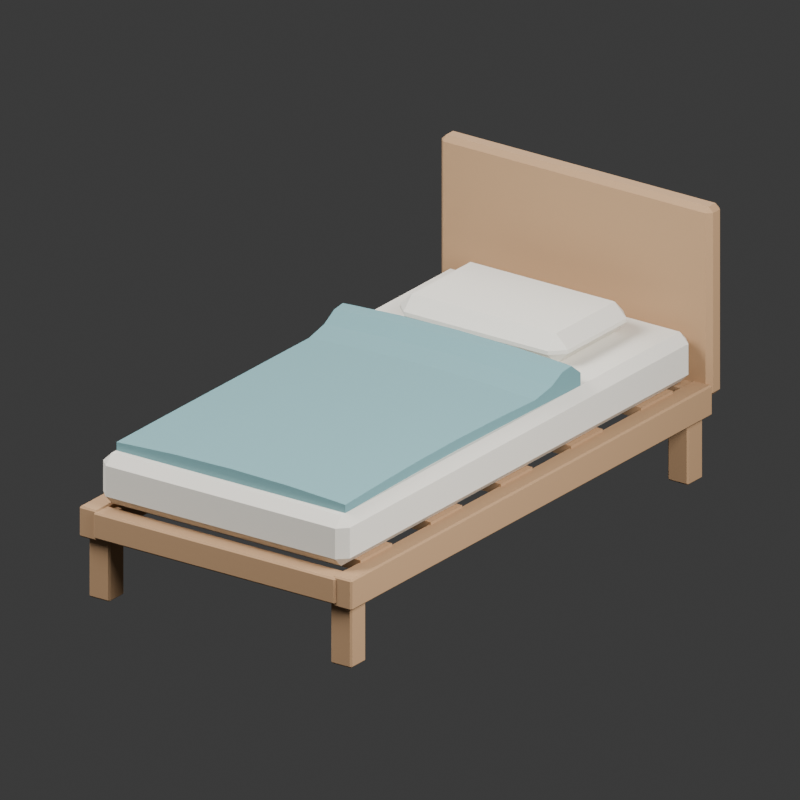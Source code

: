 # Source: source.blend  (saved by Blender 4.3.34; exported with 4.5.12 LTS)
import bpy
from mathutils import Matrix  # noqa: F401  (used for matrix-valued properties, if any)

bpy.ops.wm.read_factory_settings(use_empty=True)
scene = bpy.context.scene
scene.name = 'Scene'

# ---- collections
col_collection = bpy.data.collections.new('Collection'); scene.collection.children.link(col_collection)

# ---- materials (node trees are filled in below, after node groups)
mat_muted_blue_green_fixed_cover = bpy.data.materials.new('Muted blue-green fixed cover')
mat_muted_blue_green_fixed_cover.diffuse_color = (0.15, 0.3, 0.32, 1.0)
mat_warm_timber_frame = bpy.data.materials.new('Warm timber frame')
mat_warm_timber_frame.diffuse_color = (0.42, 0.255, 0.135, 1.0)
mat_plain_ivory_bedding = bpy.data.materials.new('Plain ivory bedding')
mat_plain_ivory_bedding.diffuse_color = (0.74, 0.705, 0.63, 1.0)

# ---- material node trees
mat_muted_blue_green_fixed_cover.use_nodes = True; mat_muted_blue_green_fixed_cover.node_tree.nodes.clear()
_N = mat_muted_blue_green_fixed_cover.node_tree.nodes; _L = mat_muted_blue_green_fixed_cover.node_tree.links
n0 = _N.new('ShaderNodeBsdfPrincipled'); n0.name = 'Principled BSDF'; n0.location = (10, 300)
n0.inputs[0].default_value = (0.15, 0.3, 0.32, 1.0)
n0.inputs[2].default_value = 0.86
n1 = _N.new('ShaderNodeOutputMaterial'); n1.name = 'Material Output'; n1.location = (300, 300)
_L.new(n0.outputs[0], n1.inputs[0])
n1.is_active_output = True
mat_warm_timber_frame.use_nodes = True; mat_warm_timber_frame.node_tree.nodes.clear()
_N = mat_warm_timber_frame.node_tree.nodes; _L = mat_warm_timber_frame.node_tree.links
n0 = _N.new('ShaderNodeBsdfPrincipled'); n0.name = 'Principled BSDF'; n0.location = (10, 300)
n0.inputs[0].default_value = (0.42, 0.255, 0.135, 1.0)
n0.inputs[2].default_value = 0.86
n1 = _N.new('ShaderNodeOutputMaterial'); n1.name = 'Material Output'; n1.location = (300, 300)
_L.new(n0.outputs[0], n1.inputs[0])
n1.is_active_output = True
mat_plain_ivory_bedding.use_nodes = True; mat_plain_ivory_bedding.node_tree.nodes.clear()
_N = mat_plain_ivory_bedding.node_tree.nodes; _L = mat_plain_ivory_bedding.node_tree.links
n0 = _N.new('ShaderNodeBsdfPrincipled'); n0.name = 'Principled BSDF'; n0.location = (10, 300)
n0.inputs[0].default_value = (0.74, 0.705, 0.63, 1.0)
n0.inputs[2].default_value = 0.86
n1 = _N.new('ShaderNodeOutputMaterial'); n1.name = 'Material Output'; n1.location = (300, 300)
_L.new(n0.outputs[0], n1.inputs[0])
n1.is_active_output = True

# ---- world
world_world = bpy.data.worlds.new('World'); scene.world = world_world
world_world.use_nodes = True; world_world.node_tree.nodes.clear()
_N = world_world.node_tree.nodes; _L = world_world.node_tree.links
n0 = _N.new('ShaderNodeOutputWorld'); n0.name = 'World Output'; n0.location = (300, 300)
n1 = _N.new('ShaderNodeBackground'); n1.name = 'Background'; n1.location = (10, 300)
n1.inputs[0].default_value = (0.05088, 0.05088, 0.05088, 1.0)
_L.new(n1.outputs[0], n0.inputs[0])
n0.is_active_output = True
world_world.color = (0.3, 0.3, 0.3)
world_world.sun_shadow_jitter_overblur = 0.0

# ---- cameras
cam_camera_001 = bpy.data.cameras.new('Camera.001')
cam_camera_001.type = 'ORTHO'
cam_camera_001.ortho_scale = 2.643

# ---- lights
light_area = bpy.data.lights.new('Area', 'AREA')
light_area.energy = 700.0
light_area.shape = 'DISK'
light_area.size = 4.0
light_area.size_y = 1.0
light_area_001 = bpy.data.lights.new('Area.001', 'AREA')
light_area_001.energy = 350.0
light_area_001.shape = 'DISK'
light_area_001.size = 3.0
light_area_001.size_y = 1.0
light_area_002 = bpy.data.lights.new('Area.002', 'AREA')
light_area_002.energy = 300.0
light_area_002.shape = 'DISK'
light_area_002.size = 4.0
light_area_002.size_y = 1.0

# ---- meshes
me_broad_softly_folded_cover = bpy.data.meshes.new('Broad softly folded cover')
me_broad_softly_folded_cover.from_pydata([(-0.4635, -0.94, 0.52), (-0.4264, -0.94, 0.52), (-0.2318, -0.94, 0.52), (0.0, -0.94, 0.52), (0.2318, -0.94, 0.52), (0.4264, -0.94, 0.52), (0.4635, -0.94, 0.52), (-0.4626, -0.9, 0.52), (-0.4256, -0.9, 0.52), (-0.2313, -0.9, 0.52), (0.0, -0.9, 0.52), (0.2313, -0.9, 0.52), (0.4256, -0.9, 0.52), (0.4626, -0.9, 0.52), (-0.4579, -0.72, 0.52), (-0.4213, -0.72, 0.52), (-0.229, -0.72, 0.52), (0.0, -0.72, 0.52), (0.229, -0.72, 0.52), (0.4213, -0.72, 0.52), (0.4579, -0.72, 0.52), (-0.4533, -0.5, 0.52), (-0.417, -0.5, 0.52), (-0.2267, -0.5, 0.52), (0.0, -0.5, 0.52), (0.2267, -0.5, 0.52), (0.417, -0.5, 0.52), (0.4533, -0.5, 0.52), (-0.4517, -0.28, 0.52), (-0.4156, -0.28, 0.52), (-0.2259, -0.28, 0.52), (0.0, -0.28, 0.52), (0.2259, -0.28, 0.52), (0.4156, -0.28, 0.52), (0.4517, -0.28, 0.52), (-0.454, -0.06, 0.52), (-0.4176, -0.06, 0.52), (-0.227, -0.06, 0.52), (0.0, -0.06, 0.52), (0.227, -0.06, 0.52), (0.4176, -0.06, 0.52), (0.454, -0.06, 0.52), (-0.4587, 0.15, 0.52), (-0.422, 0.15, 0.52), (-0.2294, 0.15, 0.52), (0.0, 0.15, 0.52), (0.2294, 0.15, 0.52), (0.422, 0.15, 0.52), (0.4587, 0.15, 0.52), (-0.461, 0.24, 0.52), (-0.4242, 0.24, 0.52), (-0.2305, 0.24, 0.52), (0.0, 0.24, 0.52), (0.2305, 0.24, 0.52), (0.4242, 0.24, 0.52), (0.461, 0.24, 0.52), (-0.4626, 0.3, 0.52), (-0.4256, 0.3, 0.52), (-0.2313, 0.3, 0.52), (0.0, 0.3, 0.52), (0.2313, 0.3, 0.52), (0.4256, 0.3, 0.52), (0.4626, 0.3, 0.52), (-0.4638, 0.35, 0.52), (-0.4267, 0.35, 0.52), (-0.2319, 0.35, 0.52), (0.0, 0.35, 0.52), (0.2319, 0.35, 0.52), (0.4267, 0.35, 0.52), (0.4638, 0.35, 0.52), (-0.4649, 0.4, 0.52), (-0.4277, 0.4, 0.52), (-0.2324, 0.4, 0.52), (0.0, 0.4, 0.52), (0.2324, 0.4, 0.52), (0.4277, 0.4, 0.52), (0.4649, 0.4, 0.52), (-0.4635, -0.94, 0.5495), (-0.4264, -0.94, 0.5522), (-0.2318, -0.94, 0.5623), (0.0, -0.94, 0.5665), (0.2318, -0.94, 0.5623), (0.4264, -0.94, 0.5522), (0.4635, -0.94, 0.5495), (-0.4626, -0.9, 0.5505), (-0.4256, -0.9, 0.5531), (-0.2313, -0.9, 0.5632), (0.0, -0.9, 0.5675), (0.2313, -0.9, 0.5632), (0.4256, -0.9, 0.5531), (0.4626, -0.9, 0.5505), (-0.4579, -0.72, 0.5543), (-0.4213, -0.72, 0.5569), (-0.229, -0.72, 0.5671), (0.0, -0.72, 0.5713), (0.229, -0.72, 0.5671), (0.4213, -0.72, 0.5569), (0.4579, -0.72, 0.5543), (-0.4533, -0.5, 0.5574), (-0.417, -0.5, 0.56), (-0.2267, -0.5, 0.5701), (0.0, -0.5, 0.5744), (0.2267, -0.5, 0.5701), (0.417, -0.5, 0.56), (0.4533, -0.5, 0.5574), (-0.4517, -0.28, 0.5579), (-0.4156, -0.28, 0.5605), (-0.2259, -0.28, 0.5706), (0.0, -0.28, 0.5749), (0.2259, -0.28, 0.5706), (0.4156, -0.28, 0.5605), (0.4517, -0.28, 0.5579), (-0.454, -0.06, 0.5557), (-0.4176, -0.06, 0.5583), (-0.227, -0.06, 0.5684), (0.0, -0.06, 0.5727), (0.227, -0.06, 0.5684), (0.4176, -0.06, 0.5583), (0.454, -0.06, 0.5557), (-0.4587, 0.15, 0.5516), (-0.422, 0.15, 0.5542), (-0.2294, 0.15, 0.5644), (0.0, 0.15, 0.5686), (0.2294, 0.15, 0.5644), (0.422, 0.15, 0.5542), (0.4587, 0.15, 0.5516), (-0.461, 0.24, 0.57), (-0.4242, 0.24, 0.5726), (-0.2305, 0.24, 0.5828), (0.0, 0.24, 0.587), (0.2305, 0.24, 0.5828), (0.4242, 0.24, 0.5726), (0.461, 0.24, 0.57), (-0.4626, 0.3, 0.602), (-0.4256, 0.3, 0.6046), (-0.2313, 0.3, 0.6148), (0.0, 0.3, 0.619), (0.2313, 0.3, 0.6148), (0.4256, 0.3, 0.6046), (0.4626, 0.3, 0.602), (-0.4638, 0.35, 0.607), (-0.4267, 0.35, 0.6096), (-0.2319, 0.35, 0.6198), (0.0, 0.35, 0.624), (0.2319, 0.35, 0.6198), (0.4267, 0.35, 0.6096), (0.4638, 0.35, 0.607), (-0.4649, 0.4, 0.566), (-0.4277, 0.4, 0.5686), (-0.2324, 0.4, 0.5788), (0.0, 0.4, 0.583), (0.2324, 0.4, 0.5788), (0.4277, 0.4, 0.5686), (0.4649, 0.4, 0.566)], [], [(7, 8, 1, 0), (8, 9, 2, 1), (9, 10, 3, 2), (10, 11, 4, 3), (11, 12, 5, 4), (12, 13, 6, 5), (14, 15, 8, 7), (15, 16, 9, 8), (16, 17, 10, 9), (17, 18, 11, 10), (18, 19, 12, 11), (19, 20, 13, 12), (21, 22, 15, 14), (22, 23, 16, 15), (23, 24, 17, 16), (24, 25, 18, 17), (25, 26, 19, 18), (26, 27, 20, 19), (28, 29, 22, 21), (29, 30, 23, 22), (30, 31, 24, 23), (31, 32, 25, 24), (32, 33, 26, 25), (33, 34, 27, 26), (35, 36, 29, 28), (36, 37, 30, 29), (37, 38, 31, 30), (38, 39, 32, 31), (39, 40, 33, 32), (40, 41, 34, 33), (42, 43, 36, 35), (43, 44, 37, 36), (44, 45, 38, 37), (45, 46, 39, 38), (46, 47, 40, 39), (47, 48, 41, 40), (49, 50, 43, 42), (50, 51, 44, 43), (51, 52, 45, 44), (52, 53, 46, 45), (53, 54, 47, 46), (54, 55, 48, 47), (56, 57, 50, 49), (57, 58, 51, 50), (58, 59, 52, 51), (59, 60, 53, 52), (60, 61, 54, 53), (61, 62, 55, 54), (63, 64, 57, 56), (64, 65, 58, 57), (65, 66, 59, 58), (66, 67, 60, 59), (67, 68, 61, 60), (68, 69, 62, 61), (70, 71, 64, 63), (71, 72, 65, 64), (72, 73, 66, 65), (73, 74, 67, 66), (74, 75, 68, 67), (75, 76, 69, 68), (77, 78, 85, 84), (78, 79, 86, 85), (79, 80, 87, 86), (80, 81, 88, 87), (81, 82, 89, 88), (82, 83, 90, 89), (84, 85, 92, 91), (85, 86, 93, 92), (86, 87, 94, 93), (87, 88, 95, 94), (88, 89, 96, 95), (89, 90, 97, 96), (91, 92, 99, 98), (92, 93, 100, 99), (93, 94, 101, 100), (94, 95, 102, 101), (95, 96, 103, 102), (96, 97, 104, 103), (98, 99, 106, 105), (99, 100, 107, 106), (100, 101, 108, 107), (101, 102, 109, 108), (102, 103, 110, 109), (103, 104, 111, 110), (105, 106, 113, 112), (106, 107, 114, 113), (107, 108, 115, 114), (108, 109, 116, 115), (109, 110, 117, 116), (110, 111, 118, 117), (112, 113, 120, 119), (113, 114, 121, 120), (114, 115, 122, 121), (115, 116, 123, 122), (116, 117, 124, 123), (117, 118, 125, 124), (119, 120, 127, 126), (120, 121, 128, 127), (121, 122, 129, 128), (122, 123, 130, 129), (123, 124, 131, 130), (124, 125, 132, 131), (126, 127, 134, 133), (127, 128, 135, 134), (128, 129, 136, 135), (129, 130, 137, 136), (130, 131, 138, 137), (131, 132, 139, 138), (133, 134, 141, 140), (134, 135, 142, 141), (135, 136, 143, 142), (136, 137, 144, 143), (137, 138, 145, 144), (138, 139, 146, 145), (140, 141, 148, 147), (141, 142, 149, 148), (142, 143, 150, 149), (143, 144, 151, 150), (144, 145, 152, 151), (145, 146, 153, 152), (0, 1, 78, 77), (1, 2, 79, 78), (2, 3, 80, 79), (3, 4, 81, 80), (4, 5, 82, 81), (5, 6, 83, 82), (6, 13, 90, 83), (13, 20, 97, 90), (20, 27, 104, 97), (27, 34, 111, 104), (34, 41, 118, 111), (41, 48, 125, 118), (48, 55, 132, 125), (55, 62, 139, 132), (62, 69, 146, 139), (69, 76, 153, 146), (76, 75, 152, 153), (75, 74, 151, 152), (74, 73, 150, 151), (73, 72, 149, 150), (72, 71, 148, 149), (71, 70, 147, 148), (70, 63, 140, 147), (63, 56, 133, 140), (56, 49, 126, 133), (49, 42, 119, 126), (42, 35, 112, 119), (35, 28, 105, 112), (28, 21, 98, 105), (21, 14, 91, 98), (14, 7, 84, 91), (7, 0, 77, 84)])
me_broad_softly_folded_cover.materials.append(mat_muted_blue_green_fixed_cover)
me_broad_softly_folded_cover.update()
me_cube_001 = bpy.data.meshes.new('Cube.001')
me_cube_001.from_pydata([(-0.0365, -0.0365, -0.155), (-0.0365, -0.0425, -0.149), (-0.0425, -0.0365, -0.149), (-0.0365, -0.0425, 0.149), (-0.0365, -0.0365, 0.155), (-0.0425, -0.0365, 0.149), (-0.0365, 0.0365, -0.155), (-0.0425, 0.0365, -0.149), (-0.0365, 0.0425, -0.149), (-0.0365, 0.0365, 0.155), (-0.0365, 0.0425, 0.149), (-0.0425, 0.0365, 0.149), (0.0365, -0.0365, -0.155), (0.0425, -0.0365, -0.149), (0.0365, -0.0425, -0.149), (0.0365, -0.0365, 0.155), (0.0365, -0.0425, 0.149), (0.0425, -0.0365, 0.149), (0.0365, 0.0365, -0.155), (0.0365, 0.0425, -0.149), (0.0425, 0.0365, -0.149), (0.0365, 0.0365, 0.155), (0.0425, 0.0365, 0.149), (0.0365, 0.0425, 0.149)], [], [(14, 16, 3, 1), (20, 22, 17, 13), (21, 9, 4, 15), (2, 5, 11, 7), (8, 10, 23, 19), (0, 1, 2), (3, 4, 5), (6, 7, 8), (9, 10, 11), (12, 13, 14), (15, 16, 17), (18, 19, 20), (21, 22, 23), (6, 0, 2, 7), (1, 3, 5, 2), (4, 9, 11, 5), (10, 8, 7, 11), (18, 6, 8, 19), (9, 21, 23, 10), (22, 20, 19, 23), (12, 18, 20, 13), (21, 15, 17, 22), (16, 14, 13, 17), (0, 12, 14, 1), (15, 4, 3, 16), (6, 18, 12, 0)])
_uv = me_cube_001.uv_layers.new(name='UVMap')
_uv.uv.foreach_set('vector', [0.3798, 0.7676, 0.6202, 0.7676, 0.6202, 0.9824, 0.3798, 0.9824, 0.3798, 0.5176, 0.6202, 0.5176, 0.6202, 0.7324, 0.3798, 0.7324, 0.6426, 0.5176, 0.8574, 0.5176, 0.8574, 0.7324, 0.6426, 0.7324, 0.3798, 0.01765, 0.6202, 0.01765, 0.6202, 0.2324, 0.3798, 0.2324, 0.3798, 0.2676, 0.6202, 0.2676, 0.6202, 0.4824, 0.3798, 0.4824, 0.1426, 0.7324, 0.1426, 0.75, 0.125, 0.7324, 0.6202, 0.9824, 0.625, 0.9824, 0.6202, 1.0, 0.1426, 0.5176, 0.125, 0.5176, 0.1426, 0.5, 0.625, 0.2676, 0.6202, 0.2676, 0.6202, 0.25, 0.3574, 0.7324, 0.375, 0.7324, 0.3574, 0.75, 0.625, 0.7676, 0.6202, 0.7676, 0.6202, 0.75, 0.3574, 0.5176, 0.3574, 0.5, 0.375, 0.5176, 0.625, 0.5176, 0.6202, 0.5176, 0.6202, 0.5, 0.1426, 0.5176, 0.1426, 0.7324, 0.125, 0.7324, 0.125, 0.5176, 0.3798, 0.0, 0.6202, 0.0, 0.6202, 0.01765, 0.3798, 0.01765, 0.625, 0.01765, 0.625, 0.2324, 0.6202, 0.2324, 0.6202, 0.01765, 0.6202, 0.2676, 0.3798, 0.2676, 0.3798, 0.2324, 0.6202, 0.2324, 0.3574, 0.5176, 0.1426, 0.5176, 0.1426, 0.5, 0.3574, 0.5, 0.625, 0.2676, 0.625, 0.4824, 0.6202, 0.4824, 0.6202, 0.2676, 0.6202, 0.5176, 0.3798, 0.5176, 0.3798, 0.4824, 0.6202, 0.4824, 0.3574, 0.7324, 0.3574, 0.5176, 0.3798, 0.5176, 0.3798, 0.7324, 0.6426, 0.5176, 0.6426, 0.7324, 0.6202, 0.7324, 0.6202, 0.5176, 0.6202, 0.7676, 0.3798, 0.7676, 0.3798, 0.7324, 0.6202, 0.7324, 0.1426, 0.7324, 0.3574, 0.7324, 0.3574, 0.75, 0.1426, 0.75, 0.625, 0.7676, 0.625, 0.9824, 0.6202, 0.9824, 0.6202, 0.7676, 0.1426, 0.5176, 0.3574, 0.5176, 0.3574, 0.7324, 0.1426, 0.7324])
me_cube_001.materials.append(mat_warm_timber_frame)
me_cube_001.update()
me_cube_002 = bpy.data.meshes.new('Cube.002')
me_cube_002.from_pydata([(-0.0365, -0.0365, -0.155), (-0.0365, -0.0425, -0.149), (-0.0425, -0.0365, -0.149), (-0.0365, -0.0425, 0.149), (-0.0365, -0.0365, 0.155), (-0.0425, -0.0365, 0.149), (-0.0365, 0.0365, -0.155), (-0.0425, 0.0365, -0.149), (-0.0365, 0.0425, -0.149), (-0.0365, 0.0365, 0.155), (-0.0365, 0.0425, 0.149), (-0.0425, 0.0365, 0.149), (0.0365, -0.0365, -0.155), (0.0425, -0.0365, -0.149), (0.0365, -0.0425, -0.149), (0.0365, -0.0365, 0.155), (0.0365, -0.0425, 0.149), (0.0425, -0.0365, 0.149), (0.0365, 0.0365, -0.155), (0.0365, 0.0425, -0.149), (0.0425, 0.0365, -0.149), (0.0365, 0.0365, 0.155), (0.0425, 0.0365, 0.149), (0.0365, 0.0425, 0.149)], [], [(14, 16, 3, 1), (20, 22, 17, 13), (21, 9, 4, 15), (2, 5, 11, 7), (8, 10, 23, 19), (0, 1, 2), (3, 4, 5), (6, 7, 8), (9, 10, 11), (12, 13, 14), (15, 16, 17), (18, 19, 20), (21, 22, 23), (6, 0, 2, 7), (1, 3, 5, 2), (4, 9, 11, 5), (10, 8, 7, 11), (18, 6, 8, 19), (9, 21, 23, 10), (22, 20, 19, 23), (12, 18, 20, 13), (21, 15, 17, 22), (16, 14, 13, 17), (0, 12, 14, 1), (15, 4, 3, 16), (6, 18, 12, 0)])
_uv = me_cube_002.uv_layers.new(name='UVMap')
_uv.uv.foreach_set('vector', [0.3798, 0.7676, 0.6202, 0.7676, 0.6202, 0.9824, 0.3798, 0.9824, 0.3798, 0.5176, 0.6202, 0.5176, 0.6202, 0.7324, 0.3798, 0.7324, 0.6426, 0.5176, 0.8574, 0.5176, 0.8574, 0.7324, 0.6426, 0.7324, 0.3798, 0.01765, 0.6202, 0.01765, 0.6202, 0.2324, 0.3798, 0.2324, 0.3798, 0.2676, 0.6202, 0.2676, 0.6202, 0.4824, 0.3798, 0.4824, 0.1426, 0.7324, 0.1426, 0.75, 0.125, 0.7324, 0.6202, 0.9824, 0.625, 0.9824, 0.6202, 1.0, 0.1426, 0.5176, 0.125, 0.5176, 0.1426, 0.5, 0.625, 0.2676, 0.6202, 0.2676, 0.6202, 0.25, 0.3574, 0.7324, 0.375, 0.7324, 0.3574, 0.75, 0.625, 0.7676, 0.6202, 0.7676, 0.6202, 0.75, 0.3574, 0.5176, 0.3574, 0.5, 0.375, 0.5176, 0.625, 0.5176, 0.6202, 0.5176, 0.6202, 0.5, 0.1426, 0.5176, 0.1426, 0.7324, 0.125, 0.7324, 0.125, 0.5176, 0.3798, 0.0, 0.6202, 0.0, 0.6202, 0.01765, 0.3798, 0.01765, 0.625, 0.01765, 0.625, 0.2324, 0.6202, 0.2324, 0.6202, 0.01765, 0.6202, 0.2676, 0.3798, 0.2676, 0.3798, 0.2324, 0.6202, 0.2324, 0.3574, 0.5176, 0.1426, 0.5176, 0.1426, 0.5, 0.3574, 0.5, 0.625, 0.2676, 0.625, 0.4824, 0.6202, 0.4824, 0.6202, 0.2676, 0.6202, 0.5176, 0.3798, 0.5176, 0.3798, 0.4824, 0.6202, 0.4824, 0.3574, 0.7324, 0.3574, 0.5176, 0.3798, 0.5176, 0.3798, 0.7324, 0.6426, 0.5176, 0.6426, 0.7324, 0.6202, 0.7324, 0.6202, 0.5176, 0.6202, 0.7676, 0.3798, 0.7676, 0.3798, 0.7324, 0.6202, 0.7324, 0.1426, 0.7324, 0.3574, 0.7324, 0.3574, 0.75, 0.1426, 0.75, 0.625, 0.7676, 0.625, 0.9824, 0.6202, 0.9824, 0.6202, 0.7676, 0.1426, 0.5176, 0.3574, 0.5176, 0.3574, 0.7324, 0.1426, 0.7324])
me_cube_002.materials.append(mat_warm_timber_frame)
me_cube_002.update()
me_cube_003 = bpy.data.meshes.new('Cube.003')
me_cube_003.from_pydata([(-0.0365, -0.0365, -0.155), (-0.0365, -0.0425, -0.149), (-0.0425, -0.0365, -0.149), (-0.0365, -0.0425, 0.149), (-0.0365, -0.0365, 0.155), (-0.0425, -0.0365, 0.149), (-0.0365, 0.0365, -0.155), (-0.0425, 0.0365, -0.149), (-0.0365, 0.0425, -0.149), (-0.0365, 0.0365, 0.155), (-0.0365, 0.0425, 0.149), (-0.0425, 0.0365, 0.149), (0.0365, -0.0365, -0.155), (0.0425, -0.0365, -0.149), (0.0365, -0.0425, -0.149), (0.0365, -0.0365, 0.155), (0.0365, -0.0425, 0.149), (0.0425, -0.0365, 0.149), (0.0365, 0.0365, -0.155), (0.0365, 0.0425, -0.149), (0.0425, 0.0365, -0.149), (0.0365, 0.0365, 0.155), (0.0425, 0.0365, 0.149), (0.0365, 0.0425, 0.149)], [], [(14, 16, 3, 1), (20, 22, 17, 13), (21, 9, 4, 15), (2, 5, 11, 7), (8, 10, 23, 19), (0, 1, 2), (3, 4, 5), (6, 7, 8), (9, 10, 11), (12, 13, 14), (15, 16, 17), (18, 19, 20), (21, 22, 23), (6, 0, 2, 7), (1, 3, 5, 2), (4, 9, 11, 5), (10, 8, 7, 11), (18, 6, 8, 19), (9, 21, 23, 10), (22, 20, 19, 23), (12, 18, 20, 13), (21, 15, 17, 22), (16, 14, 13, 17), (0, 12, 14, 1), (15, 4, 3, 16), (6, 18, 12, 0)])
_uv = me_cube_003.uv_layers.new(name='UVMap')
_uv.uv.foreach_set('vector', [0.3798, 0.7676, 0.6202, 0.7676, 0.6202, 0.9824, 0.3798, 0.9824, 0.3798, 0.5176, 0.6202, 0.5176, 0.6202, 0.7324, 0.3798, 0.7324, 0.6426, 0.5176, 0.8574, 0.5176, 0.8574, 0.7324, 0.6426, 0.7324, 0.3798, 0.01765, 0.6202, 0.01765, 0.6202, 0.2324, 0.3798, 0.2324, 0.3798, 0.2676, 0.6202, 0.2676, 0.6202, 0.4824, 0.3798, 0.4824, 0.1426, 0.7324, 0.1426, 0.75, 0.125, 0.7324, 0.6202, 0.9824, 0.625, 0.9824, 0.6202, 1.0, 0.1426, 0.5176, 0.125, 0.5176, 0.1426, 0.5, 0.625, 0.2676, 0.6202, 0.2676, 0.6202, 0.25, 0.3574, 0.7324, 0.375, 0.7324, 0.3574, 0.75, 0.625, 0.7676, 0.6202, 0.7676, 0.6202, 0.75, 0.3574, 0.5176, 0.3574, 0.5, 0.375, 0.5176, 0.625, 0.5176, 0.6202, 0.5176, 0.6202, 0.5, 0.1426, 0.5176, 0.1426, 0.7324, 0.125, 0.7324, 0.125, 0.5176, 0.3798, 0.0, 0.6202, 0.0, 0.6202, 0.01765, 0.3798, 0.01765, 0.625, 0.01765, 0.625, 0.2324, 0.6202, 0.2324, 0.6202, 0.01765, 0.6202, 0.2676, 0.3798, 0.2676, 0.3798, 0.2324, 0.6202, 0.2324, 0.3574, 0.5176, 0.1426, 0.5176, 0.1426, 0.5, 0.3574, 0.5, 0.625, 0.2676, 0.625, 0.4824, 0.6202, 0.4824, 0.6202, 0.2676, 0.6202, 0.5176, 0.3798, 0.5176, 0.3798, 0.4824, 0.6202, 0.4824, 0.3574, 0.7324, 0.3574, 0.5176, 0.3798, 0.5176, 0.3798, 0.7324, 0.6426, 0.5176, 0.6426, 0.7324, 0.6202, 0.7324, 0.6202, 0.5176, 0.6202, 0.7676, 0.3798, 0.7676, 0.3798, 0.7324, 0.6202, 0.7324, 0.1426, 0.7324, 0.3574, 0.7324, 0.3574, 0.75, 0.1426, 0.75, 0.625, 0.7676, 0.625, 0.9824, 0.6202, 0.9824, 0.6202, 0.7676, 0.1426, 0.5176, 0.3574, 0.5176, 0.3574, 0.7324, 0.1426, 0.7324])
me_cube_003.materials.append(mat_warm_timber_frame)
me_cube_003.update()
me_cube_004 = bpy.data.meshes.new('Cube.004')
me_cube_004.from_pydata([(-0.0365, -0.0365, -0.155), (-0.0365, -0.0425, -0.149), (-0.0425, -0.0365, -0.149), (-0.0365, -0.0425, 0.149), (-0.0365, -0.0365, 0.155), (-0.0425, -0.0365, 0.149), (-0.0365, 0.0365, -0.155), (-0.0425, 0.0365, -0.149), (-0.0365, 0.0425, -0.149), (-0.0365, 0.0365, 0.155), (-0.0365, 0.0425, 0.149), (-0.0425, 0.0365, 0.149), (0.0365, -0.0365, -0.155), (0.0425, -0.0365, -0.149), (0.0365, -0.0425, -0.149), (0.0365, -0.0365, 0.155), (0.0365, -0.0425, 0.149), (0.0425, -0.0365, 0.149), (0.0365, 0.0365, -0.155), (0.0365, 0.0425, -0.149), (0.0425, 0.0365, -0.149), (0.0365, 0.0365, 0.155), (0.0425, 0.0365, 0.149), (0.0365, 0.0425, 0.149)], [], [(14, 16, 3, 1), (20, 22, 17, 13), (21, 9, 4, 15), (2, 5, 11, 7), (8, 10, 23, 19), (0, 1, 2), (3, 4, 5), (6, 7, 8), (9, 10, 11), (12, 13, 14), (15, 16, 17), (18, 19, 20), (21, 22, 23), (6, 0, 2, 7), (1, 3, 5, 2), (4, 9, 11, 5), (10, 8, 7, 11), (18, 6, 8, 19), (9, 21, 23, 10), (22, 20, 19, 23), (12, 18, 20, 13), (21, 15, 17, 22), (16, 14, 13, 17), (0, 12, 14, 1), (15, 4, 3, 16), (6, 18, 12, 0)])
_uv = me_cube_004.uv_layers.new(name='UVMap')
_uv.uv.foreach_set('vector', [0.3798, 0.7676, 0.6202, 0.7676, 0.6202, 0.9824, 0.3798, 0.9824, 0.3798, 0.5176, 0.6202, 0.5176, 0.6202, 0.7324, 0.3798, 0.7324, 0.6426, 0.5176, 0.8574, 0.5176, 0.8574, 0.7324, 0.6426, 0.7324, 0.3798, 0.01765, 0.6202, 0.01765, 0.6202, 0.2324, 0.3798, 0.2324, 0.3798, 0.2676, 0.6202, 0.2676, 0.6202, 0.4824, 0.3798, 0.4824, 0.1426, 0.7324, 0.1426, 0.75, 0.125, 0.7324, 0.6202, 0.9824, 0.625, 0.9824, 0.6202, 1.0, 0.1426, 0.5176, 0.125, 0.5176, 0.1426, 0.5, 0.625, 0.2676, 0.6202, 0.2676, 0.6202, 0.25, 0.3574, 0.7324, 0.375, 0.7324, 0.3574, 0.75, 0.625, 0.7676, 0.6202, 0.7676, 0.6202, 0.75, 0.3574, 0.5176, 0.3574, 0.5, 0.375, 0.5176, 0.625, 0.5176, 0.6202, 0.5176, 0.6202, 0.5, 0.1426, 0.5176, 0.1426, 0.7324, 0.125, 0.7324, 0.125, 0.5176, 0.3798, 0.0, 0.6202, 0.0, 0.6202, 0.01765, 0.3798, 0.01765, 0.625, 0.01765, 0.625, 0.2324, 0.6202, 0.2324, 0.6202, 0.01765, 0.6202, 0.2676, 0.3798, 0.2676, 0.3798, 0.2324, 0.6202, 0.2324, 0.3574, 0.5176, 0.1426, 0.5176, 0.1426, 0.5, 0.3574, 0.5, 0.625, 0.2676, 0.625, 0.4824, 0.6202, 0.4824, 0.6202, 0.2676, 0.6202, 0.5176, 0.3798, 0.5176, 0.3798, 0.4824, 0.6202, 0.4824, 0.3574, 0.7324, 0.3574, 0.5176, 0.3798, 0.5176, 0.3798, 0.7324, 0.6426, 0.5176, 0.6426, 0.7324, 0.6202, 0.7324, 0.6202, 0.5176, 0.6202, 0.7676, 0.3798, 0.7676, 0.3798, 0.7324, 0.6202, 0.7324, 0.1426, 0.7324, 0.3574, 0.7324, 0.3574, 0.75, 0.1426, 0.75, 0.625, 0.7676, 0.625, 0.9824, 0.6202, 0.9824, 0.6202, 0.7676, 0.1426, 0.5176, 0.3574, 0.5176, 0.3574, 0.7324, 0.1426, 0.7324])
me_cube_004.materials.append(mat_warm_timber_frame)
me_cube_004.update()
me_cube_005 = bpy.data.meshes.new('Cube.005')
me_cube_005.from_pydata([(-0.0315, -1.024, -0.055), (-0.0315, -1.03, -0.049), (-0.0375, -1.024, -0.049), (-0.0315, -1.03, 0.049), (-0.0315, -1.024, 0.055), (-0.0375, -1.024, 0.049), (-0.0315, 1.024, -0.055), (-0.0375, 1.024, -0.049), (-0.0315, 1.03, -0.049), (-0.0315, 1.024, 0.055), (-0.0315, 1.03, 0.049), (-0.0375, 1.024, 0.049), (0.0315, -1.024, -0.055), (0.0375, -1.024, -0.049), (0.0315, -1.03, -0.049), (0.0315, -1.024, 0.055), (0.0315, -1.03, 0.049), (0.0375, -1.024, 0.049), (0.0315, 1.024, -0.055), (0.0315, 1.03, -0.049), (0.0375, 1.024, -0.049), (0.0315, 1.024, 0.055), (0.0375, 1.024, 0.049), (0.0315, 1.03, 0.049)], [], [(14, 16, 3, 1), (20, 22, 17, 13), (21, 9, 4, 15), (2, 5, 11, 7), (8, 10, 23, 19), (0, 1, 2), (3, 4, 5), (6, 7, 8), (9, 10, 11), (12, 13, 14), (15, 16, 17), (18, 19, 20), (21, 22, 23), (6, 0, 2, 7), (1, 3, 5, 2), (4, 9, 11, 5), (10, 8, 7, 11), (18, 6, 8, 19), (9, 21, 23, 10), (22, 20, 19, 23), (12, 18, 20, 13), (21, 15, 17, 22), (16, 14, 13, 17), (0, 12, 14, 1), (15, 4, 3, 16), (6, 18, 12, 0)])
_uv = me_cube_005.uv_layers.new(name='UVMap')
_uv.uv.foreach_set('vector', [0.3886, 0.77, 0.6114, 0.77, 0.6114, 0.98, 0.3886, 0.98, 0.3886, 0.5007, 0.6114, 0.5007, 0.6114, 0.7493, 0.3886, 0.7493, 0.645, 0.5007, 0.855, 0.5007, 0.855, 0.7493, 0.645, 0.7493, 0.3886, 0.0007282, 0.6114, 0.0007282, 0.6114, 0.2493, 0.3886, 0.2493, 0.3886, 0.27, 0.6114, 0.27, 0.6114, 0.48, 0.3886, 0.48, 0.145, 0.7493, 0.145, 0.75, 0.125, 0.7493, 0.6114, 0.98, 0.625, 0.98, 0.6114, 1.0, 0.145, 0.5007, 0.125, 0.5007, 0.145, 0.5, 0.625, 0.27, 0.6114, 0.27, 0.6114, 0.25, 0.355, 0.7493, 0.375, 0.7493, 0.355, 0.75, 0.625, 0.77, 0.6114, 0.77, 0.6114, 0.75, 0.355, 0.5007, 0.355, 0.5, 0.375, 0.5007, 0.625, 0.5007, 0.6114, 0.5007, 0.6114, 0.5, 0.145, 0.5007, 0.145, 0.7493, 0.125, 0.7493, 0.125, 0.5007, 0.3886, 0.0, 0.6114, 0.0, 0.6114, 0.0007282, 0.3886, 0.0007282, 0.625, 0.0007282, 0.625, 0.2493, 0.6114, 0.2493, 0.6114, 0.0007282, 0.6114, 0.27, 0.3886, 0.27, 0.3886, 0.2493, 0.6114, 0.2493, 0.355, 0.5007, 0.145, 0.5007, 0.145, 0.5, 0.355, 0.5, 0.625, 0.27, 0.625, 0.48, 0.6114, 0.48, 0.6114, 0.27, 0.6114, 0.5007, 0.3886, 0.5007, 0.3886, 0.48, 0.6114, 0.48, 0.355, 0.7493, 0.355, 0.5007, 0.3886, 0.5007, 0.3886, 0.7493, 0.645, 0.5007, 0.645, 0.7493, 0.6114, 0.7493, 0.6114, 0.5007, 0.6114, 0.77, 0.3886, 0.77, 0.3886, 0.7493, 0.6114, 0.7493, 0.145, 0.7493, 0.355, 0.7493, 0.355, 0.75, 0.145, 0.75, 0.625, 0.77, 0.625, 0.98, 0.6114, 0.98, 0.6114, 0.77, 0.145, 0.5007, 0.355, 0.5007, 0.355, 0.7493, 0.145, 0.7493])
me_cube_005.materials.append(mat_warm_timber_frame)
me_cube_005.update()
me_cube_006 = bpy.data.meshes.new('Cube.006')
me_cube_006.from_pydata([(-0.0315, -1.024, -0.055), (-0.0315, -1.03, -0.049), (-0.0375, -1.024, -0.049), (-0.0315, -1.03, 0.049), (-0.0315, -1.024, 0.055), (-0.0375, -1.024, 0.049), (-0.0315, 1.024, -0.055), (-0.0375, 1.024, -0.049), (-0.0315, 1.03, -0.049), (-0.0315, 1.024, 0.055), (-0.0315, 1.03, 0.049), (-0.0375, 1.024, 0.049), (0.0315, -1.024, -0.055), (0.0375, -1.024, -0.049), (0.0315, -1.03, -0.049), (0.0315, -1.024, 0.055), (0.0315, -1.03, 0.049), (0.0375, -1.024, 0.049), (0.0315, 1.024, -0.055), (0.0315, 1.03, -0.049), (0.0375, 1.024, -0.049), (0.0315, 1.024, 0.055), (0.0375, 1.024, 0.049), (0.0315, 1.03, 0.049)], [], [(14, 16, 3, 1), (20, 22, 17, 13), (21, 9, 4, 15), (2, 5, 11, 7), (8, 10, 23, 19), (0, 1, 2), (3, 4, 5), (6, 7, 8), (9, 10, 11), (12, 13, 14), (15, 16, 17), (18, 19, 20), (21, 22, 23), (6, 0, 2, 7), (1, 3, 5, 2), (4, 9, 11, 5), (10, 8, 7, 11), (18, 6, 8, 19), (9, 21, 23, 10), (22, 20, 19, 23), (12, 18, 20, 13), (21, 15, 17, 22), (16, 14, 13, 17), (0, 12, 14, 1), (15, 4, 3, 16), (6, 18, 12, 0)])
_uv = me_cube_006.uv_layers.new(name='UVMap')
_uv.uv.foreach_set('vector', [0.3886, 0.77, 0.6114, 0.77, 0.6114, 0.98, 0.3886, 0.98, 0.3886, 0.5007, 0.6114, 0.5007, 0.6114, 0.7493, 0.3886, 0.7493, 0.645, 0.5007, 0.855, 0.5007, 0.855, 0.7493, 0.645, 0.7493, 0.3886, 0.0007282, 0.6114, 0.0007282, 0.6114, 0.2493, 0.3886, 0.2493, 0.3886, 0.27, 0.6114, 0.27, 0.6114, 0.48, 0.3886, 0.48, 0.145, 0.7493, 0.145, 0.75, 0.125, 0.7493, 0.6114, 0.98, 0.625, 0.98, 0.6114, 1.0, 0.145, 0.5007, 0.125, 0.5007, 0.145, 0.5, 0.625, 0.27, 0.6114, 0.27, 0.6114, 0.25, 0.355, 0.7493, 0.375, 0.7493, 0.355, 0.75, 0.625, 0.77, 0.6114, 0.77, 0.6114, 0.75, 0.355, 0.5007, 0.355, 0.5, 0.375, 0.5007, 0.625, 0.5007, 0.6114, 0.5007, 0.6114, 0.5, 0.145, 0.5007, 0.145, 0.7493, 0.125, 0.7493, 0.125, 0.5007, 0.3886, 0.0, 0.6114, 0.0, 0.6114, 0.0007282, 0.3886, 0.0007282, 0.625, 0.0007282, 0.625, 0.2493, 0.6114, 0.2493, 0.6114, 0.0007282, 0.6114, 0.27, 0.3886, 0.27, 0.3886, 0.2493, 0.6114, 0.2493, 0.355, 0.5007, 0.145, 0.5007, 0.145, 0.5, 0.355, 0.5, 0.625, 0.27, 0.625, 0.48, 0.6114, 0.48, 0.6114, 0.27, 0.6114, 0.5007, 0.3886, 0.5007, 0.3886, 0.48, 0.6114, 0.48, 0.355, 0.7493, 0.355, 0.5007, 0.3886, 0.5007, 0.3886, 0.7493, 0.645, 0.5007, 0.645, 0.7493, 0.6114, 0.7493, 0.6114, 0.5007, 0.6114, 0.77, 0.3886, 0.77, 0.3886, 0.7493, 0.6114, 0.7493, 0.145, 0.7493, 0.355, 0.7493, 0.355, 0.75, 0.145, 0.75, 0.625, 0.77, 0.625, 0.98, 0.6114, 0.98, 0.6114, 0.77, 0.145, 0.5007, 0.355, 0.5007, 0.355, 0.7493, 0.145, 0.7493])
me_cube_006.materials.append(mat_warm_timber_frame)
me_cube_006.update()
me_cube_007 = bpy.data.meshes.new('Cube.007')
me_cube_007.from_pydata([(-0.484, -0.0315, -0.0475), (-0.484, -0.0375, -0.0415), (-0.49, -0.0315, -0.0415), (-0.484, -0.0375, 0.0415), (-0.484, -0.0315, 0.0475), (-0.49, -0.0315, 0.0415), (-0.484, 0.0315, -0.0475), (-0.49, 0.0315, -0.0415), (-0.484, 0.0375, -0.0415), (-0.484, 0.0315, 0.0475), (-0.484, 0.0375, 0.0415), (-0.49, 0.0315, 0.0415), (0.484, -0.0315, -0.0475), (0.49, -0.0315, -0.0415), (0.484, -0.0375, -0.0415), (0.484, -0.0315, 0.0475), (0.484, -0.0375, 0.0415), (0.49, -0.0315, 0.0415), (0.484, 0.0315, -0.0475), (0.484, 0.0375, -0.0415), (0.49, 0.0315, -0.0415), (0.484, 0.0315, 0.0475), (0.49, 0.0315, 0.0415), (0.484, 0.0375, 0.0415)], [], [(14, 16, 3, 1), (20, 22, 17, 13), (21, 9, 4, 15), (2, 5, 11, 7), (8, 10, 23, 19), (0, 1, 2), (3, 4, 5), (6, 7, 8), (9, 10, 11), (12, 13, 14), (15, 16, 17), (18, 19, 20), (21, 22, 23), (6, 0, 2, 7), (1, 3, 5, 2), (4, 9, 11, 5), (10, 8, 7, 11), (18, 6, 8, 19), (9, 21, 23, 10), (22, 20, 19, 23), (12, 18, 20, 13), (21, 15, 17, 22), (16, 14, 13, 17), (0, 12, 14, 1), (15, 4, 3, 16), (6, 18, 12, 0)])
_uv = me_cube_007.uv_layers.new(name='UVMap')
_uv.uv.foreach_set('vector', [0.3908, 0.7515, 0.6092, 0.7515, 0.6092, 0.9985, 0.3908, 0.9985, 0.3908, 0.52, 0.6092, 0.52, 0.6092, 0.73, 0.3908, 0.73, 0.6265, 0.52, 0.8735, 0.52, 0.8735, 0.73, 0.6265, 0.73, 0.3908, 0.02, 0.6092, 0.02, 0.6092, 0.23, 0.3908, 0.23, 0.3908, 0.2515, 0.6092, 0.2515, 0.6092, 0.4985, 0.3908, 0.4985, 0.1265, 0.73, 0.1265, 0.75, 0.125, 0.73, 0.6092, 0.9985, 0.625, 0.9985, 0.6092, 1.0, 0.1265, 0.52, 0.125, 0.52, 0.1265, 0.5, 0.625, 0.2515, 0.6092, 0.2515, 0.6092, 0.25, 0.3735, 0.73, 0.375, 0.73, 0.3735, 0.75, 0.625, 0.7515, 0.6092, 0.7515, 0.6092, 0.75, 0.3735, 0.52, 0.3735, 0.5, 0.375, 0.52, 0.625, 0.52, 0.6092, 0.52, 0.6092, 0.5, 0.1265, 0.52, 0.1265, 0.73, 0.125, 0.73, 0.125, 0.52, 0.3908, 0.0, 0.6092, 0.0, 0.6092, 0.02, 0.3908, 0.02, 0.625, 0.02, 0.625, 0.23, 0.6092, 0.23, 0.6092, 0.02, 0.6092, 0.2515, 0.3908, 0.2515, 0.3908, 0.23, 0.6092, 0.23, 0.3735, 0.52, 0.1265, 0.52, 0.1265, 0.5, 0.3735, 0.5, 0.625, 0.2515, 0.625, 0.4985, 0.6092, 0.4985, 0.6092, 0.2515, 0.6092, 0.52, 0.3908, 0.52, 0.3908, 0.4985, 0.6092, 0.4985, 0.3735, 0.73, 0.3735, 0.52, 0.3908, 0.52, 0.3908, 0.73, 0.6265, 0.52, 0.6265, 0.73, 0.6092, 0.73, 0.6092, 0.52, 0.6092, 0.7515, 0.3908, 0.7515, 0.3908, 0.73, 0.6092, 0.73, 0.1265, 0.73, 0.3735, 0.73, 0.3735, 0.75, 0.1265, 0.75, 0.625, 0.7515, 0.625, 0.9985, 0.6092, 0.9985, 0.6092, 0.7515, 0.1265, 0.52, 0.3735, 0.52, 0.3735, 0.73, 0.1265, 0.73])
me_cube_007.materials.append(mat_warm_timber_frame)
me_cube_007.update()
me_cube_008 = bpy.data.meshes.new('Cube.008')
me_cube_008.from_pydata([(-0.484, -0.0315, -0.0475), (-0.484, -0.0375, -0.0415), (-0.49, -0.0315, -0.0415), (-0.484, -0.0375, 0.0415), (-0.484, -0.0315, 0.0475), (-0.49, -0.0315, 0.0415), (-0.484, 0.0315, -0.0475), (-0.49, 0.0315, -0.0415), (-0.484, 0.0375, -0.0415), (-0.484, 0.0315, 0.0475), (-0.484, 0.0375, 0.0415), (-0.49, 0.0315, 0.0415), (0.484, -0.0315, -0.0475), (0.49, -0.0315, -0.0415), (0.484, -0.0375, -0.0415), (0.484, -0.0315, 0.0475), (0.484, -0.0375, 0.0415), (0.49, -0.0315, 0.0415), (0.484, 0.0315, -0.0475), (0.484, 0.0375, -0.0415), (0.49, 0.0315, -0.0415), (0.484, 0.0315, 0.0475), (0.49, 0.0315, 0.0415), (0.484, 0.0375, 0.0415)], [], [(14, 16, 3, 1), (20, 22, 17, 13), (21, 9, 4, 15), (2, 5, 11, 7), (8, 10, 23, 19), (0, 1, 2), (3, 4, 5), (6, 7, 8), (9, 10, 11), (12, 13, 14), (15, 16, 17), (18, 19, 20), (21, 22, 23), (6, 0, 2, 7), (1, 3, 5, 2), (4, 9, 11, 5), (10, 8, 7, 11), (18, 6, 8, 19), (9, 21, 23, 10), (22, 20, 19, 23), (12, 18, 20, 13), (21, 15, 17, 22), (16, 14, 13, 17), (0, 12, 14, 1), (15, 4, 3, 16), (6, 18, 12, 0)])
_uv = me_cube_008.uv_layers.new(name='UVMap')
_uv.uv.foreach_set('vector', [0.3908, 0.7515, 0.6092, 0.7515, 0.6092, 0.9985, 0.3908, 0.9985, 0.3908, 0.52, 0.6092, 0.52, 0.6092, 0.73, 0.3908, 0.73, 0.6265, 0.52, 0.8735, 0.52, 0.8735, 0.73, 0.6265, 0.73, 0.3908, 0.02, 0.6092, 0.02, 0.6092, 0.23, 0.3908, 0.23, 0.3908, 0.2515, 0.6092, 0.2515, 0.6092, 0.4985, 0.3908, 0.4985, 0.1265, 0.73, 0.1265, 0.75, 0.125, 0.73, 0.6092, 0.9985, 0.625, 0.9985, 0.6092, 1.0, 0.1265, 0.52, 0.125, 0.52, 0.1265, 0.5, 0.625, 0.2515, 0.6092, 0.2515, 0.6092, 0.25, 0.3735, 0.73, 0.375, 0.73, 0.3735, 0.75, 0.625, 0.7515, 0.6092, 0.7515, 0.6092, 0.75, 0.3735, 0.52, 0.3735, 0.5, 0.375, 0.52, 0.625, 0.52, 0.6092, 0.52, 0.6092, 0.5, 0.1265, 0.52, 0.1265, 0.73, 0.125, 0.73, 0.125, 0.52, 0.3908, 0.0, 0.6092, 0.0, 0.6092, 0.02, 0.3908, 0.02, 0.625, 0.02, 0.625, 0.23, 0.6092, 0.23, 0.6092, 0.02, 0.6092, 0.2515, 0.3908, 0.2515, 0.3908, 0.23, 0.6092, 0.23, 0.3735, 0.52, 0.1265, 0.52, 0.1265, 0.5, 0.3735, 0.5, 0.625, 0.2515, 0.625, 0.4985, 0.6092, 0.4985, 0.6092, 0.2515, 0.6092, 0.52, 0.3908, 0.52, 0.3908, 0.4985, 0.6092, 0.4985, 0.3735, 0.73, 0.3735, 0.52, 0.3908, 0.52, 0.3908, 0.73, 0.6265, 0.52, 0.6265, 0.73, 0.6092, 0.73, 0.6092, 0.52, 0.6092, 0.7515, 0.3908, 0.7515, 0.3908, 0.73, 0.6092, 0.73, 0.1265, 0.73, 0.3735, 0.73, 0.3735, 0.75, 0.1265, 0.75, 0.625, 0.7515, 0.625, 0.9985, 0.6092, 0.9985, 0.6092, 0.7515, 0.1265, 0.52, 0.3735, 0.52, 0.3735, 0.73, 0.1265, 0.73])
me_cube_008.materials.append(mat_warm_timber_frame)
me_cube_008.update()
me_cube_009 = bpy.data.meshes.new('Cube.009')
me_cube_009.from_pydata([(-0.49, -0.09, -0.02), (-0.49, -0.09, 0.02), (-0.49, 0.09, -0.02), (-0.49, 0.09, 0.02), (0.49, -0.09, -0.02), (0.49, -0.09, 0.02), (0.49, 0.09, -0.02), (0.49, 0.09, 0.02)], [], [(0, 1, 3, 2), (2, 3, 7, 6), (6, 7, 5, 4), (4, 5, 1, 0), (2, 6, 4, 0), (7, 3, 1, 5)])
_uv = me_cube_009.uv_layers.new(name='UVMap')
_uv.uv.foreach_set('vector', [0.375, 0.0, 0.625, 0.0, 0.625, 0.25, 0.375, 0.25, 0.375, 0.25, 0.625, 0.25, 0.625, 0.5, 0.375, 0.5, 0.375, 0.5, 0.625, 0.5, 0.625, 0.75, 0.375, 0.75, 0.375, 0.75, 0.625, 0.75, 0.625, 1.0, 0.375, 1.0, 0.125, 0.5, 0.375, 0.5, 0.375, 0.75, 0.125, 0.75, 0.625, 0.5, 0.875, 0.5, 0.875, 0.75, 0.625, 0.75])
me_cube_009.materials.append(mat_warm_timber_frame)
me_cube_009.update()
me_cube_010 = bpy.data.meshes.new('Cube.010')
me_cube_010.from_pydata([(-0.49, -0.09, -0.02), (-0.49, -0.09, 0.02), (-0.49, 0.09, -0.02), (-0.49, 0.09, 0.02), (0.49, -0.09, -0.02), (0.49, -0.09, 0.02), (0.49, 0.09, -0.02), (0.49, 0.09, 0.02)], [], [(0, 1, 3, 2), (2, 3, 7, 6), (6, 7, 5, 4), (4, 5, 1, 0), (2, 6, 4, 0), (7, 3, 1, 5)])
_uv = me_cube_010.uv_layers.new(name='UVMap')
_uv.uv.foreach_set('vector', [0.375, 0.0, 0.625, 0.0, 0.625, 0.25, 0.375, 0.25, 0.375, 0.25, 0.625, 0.25, 0.625, 0.5, 0.375, 0.5, 0.375, 0.5, 0.625, 0.5, 0.625, 0.75, 0.375, 0.75, 0.375, 0.75, 0.625, 0.75, 0.625, 1.0, 0.375, 1.0, 0.125, 0.5, 0.375, 0.5, 0.375, 0.75, 0.125, 0.75, 0.625, 0.5, 0.875, 0.5, 0.875, 0.75, 0.625, 0.75])
me_cube_010.materials.append(mat_warm_timber_frame)
me_cube_010.update()
me_cube_011 = bpy.data.meshes.new('Cube.011')
me_cube_011.from_pydata([(-0.49, -0.09, -0.02), (-0.49, -0.09, 0.02), (-0.49, 0.09, -0.02), (-0.49, 0.09, 0.02), (0.49, -0.09, -0.02), (0.49, -0.09, 0.02), (0.49, 0.09, -0.02), (0.49, 0.09, 0.02)], [], [(0, 1, 3, 2), (2, 3, 7, 6), (6, 7, 5, 4), (4, 5, 1, 0), (2, 6, 4, 0), (7, 3, 1, 5)])
_uv = me_cube_011.uv_layers.new(name='UVMap')
_uv.uv.foreach_set('vector', [0.375, 0.0, 0.625, 0.0, 0.625, 0.25, 0.375, 0.25, 0.375, 0.25, 0.625, 0.25, 0.625, 0.5, 0.375, 0.5, 0.375, 0.5, 0.625, 0.5, 0.625, 0.75, 0.375, 0.75, 0.375, 0.75, 0.625, 0.75, 0.625, 1.0, 0.375, 1.0, 0.125, 0.5, 0.375, 0.5, 0.375, 0.75, 0.125, 0.75, 0.625, 0.5, 0.875, 0.5, 0.875, 0.75, 0.625, 0.75])
me_cube_011.materials.append(mat_warm_timber_frame)
me_cube_011.update()
me_cube_012 = bpy.data.meshes.new('Cube.012')
me_cube_012.from_pydata([(-0.49, -0.09, -0.02), (-0.49, -0.09, 0.02), (-0.49, 0.09, -0.02), (-0.49, 0.09, 0.02), (0.49, -0.09, -0.02), (0.49, -0.09, 0.02), (0.49, 0.09, -0.02), (0.49, 0.09, 0.02)], [], [(0, 1, 3, 2), (2, 3, 7, 6), (6, 7, 5, 4), (4, 5, 1, 0), (2, 6, 4, 0), (7, 3, 1, 5)])
_uv = me_cube_012.uv_layers.new(name='UVMap')
_uv.uv.foreach_set('vector', [0.375, 0.0, 0.625, 0.0, 0.625, 0.25, 0.375, 0.25, 0.375, 0.25, 0.625, 0.25, 0.625, 0.5, 0.375, 0.5, 0.375, 0.5, 0.625, 0.5, 0.625, 0.75, 0.375, 0.75, 0.375, 0.75, 0.625, 0.75, 0.625, 1.0, 0.375, 1.0, 0.125, 0.5, 0.375, 0.5, 0.375, 0.75, 0.125, 0.75, 0.625, 0.5, 0.875, 0.5, 0.875, 0.75, 0.625, 0.75])
me_cube_012.materials.append(mat_warm_timber_frame)
me_cube_012.update()
me_cube_013 = bpy.data.meshes.new('Cube.013')
me_cube_013.from_pydata([(-0.49, -0.09, -0.02), (-0.49, -0.09, 0.02), (-0.49, 0.09, -0.02), (-0.49, 0.09, 0.02), (0.49, -0.09, -0.02), (0.49, -0.09, 0.02), (0.49, 0.09, -0.02), (0.49, 0.09, 0.02)], [], [(0, 1, 3, 2), (2, 3, 7, 6), (6, 7, 5, 4), (4, 5, 1, 0), (2, 6, 4, 0), (7, 3, 1, 5)])
_uv = me_cube_013.uv_layers.new(name='UVMap')
_uv.uv.foreach_set('vector', [0.375, 0.0, 0.625, 0.0, 0.625, 0.25, 0.375, 0.25, 0.375, 0.25, 0.625, 0.25, 0.625, 0.5, 0.375, 0.5, 0.375, 0.5, 0.625, 0.5, 0.625, 0.75, 0.375, 0.75, 0.375, 0.75, 0.625, 0.75, 0.625, 1.0, 0.375, 1.0, 0.125, 0.5, 0.375, 0.5, 0.375, 0.75, 0.125, 0.75, 0.625, 0.5, 0.875, 0.5, 0.875, 0.75, 0.625, 0.75])
me_cube_013.materials.append(mat_warm_timber_frame)
me_cube_013.update()
me_cube_014 = bpy.data.meshes.new('Cube.014')
me_cube_014.from_pydata([(-0.532, -0.0195, -0.34), (-0.532, -0.0375, -0.322), (-0.55, -0.0195, -0.322), (-0.532, -0.0375, 0.322), (-0.532, -0.0195, 0.34), (-0.55, -0.0195, 0.322), (-0.532, 0.0195, -0.34), (-0.55, 0.0195, -0.322), (-0.532, 0.0375, -0.322), (-0.532, 0.0195, 0.34), (-0.532, 0.0375, 0.322), (-0.55, 0.0195, 0.322), (0.532, -0.0195, -0.34), (0.55, -0.0195, -0.322), (0.532, -0.0375, -0.322), (0.532, -0.0195, 0.34), (0.532, -0.0375, 0.322), (0.55, -0.0195, 0.322), (0.532, 0.0195, -0.34), (0.532, 0.0375, -0.322), (0.55, 0.0195, -0.322), (0.532, 0.0195, 0.34), (0.55, 0.0195, 0.322), (0.532, 0.0375, 0.322)], [], [(14, 16, 3, 1), (20, 22, 17, 13), (21, 9, 4, 15), (2, 5, 11, 7), (8, 10, 23, 19), (0, 1, 2), (3, 4, 5), (6, 7, 8), (9, 10, 11), (12, 13, 14), (15, 16, 17), (18, 19, 20), (21, 22, 23), (6, 0, 2, 7), (1, 3, 5, 2), (4, 9, 11, 5), (10, 8, 7, 11), (18, 6, 8, 19), (9, 21, 23, 10), (22, 20, 19, 23), (12, 18, 20, 13), (21, 15, 17, 22), (16, 14, 13, 17), (0, 12, 14, 1), (15, 4, 3, 16), (6, 18, 12, 0)])
_uv = me_cube_014.uv_layers.new(name='UVMap')
_uv.uv.foreach_set('vector', [0.3816, 0.7541, 0.6184, 0.7541, 0.6184, 0.9959, 0.3816, 0.9959, 0.3816, 0.56, 0.6184, 0.56, 0.6184, 0.69, 0.3816, 0.69, 0.6291, 0.56, 0.8709, 0.56, 0.8709, 0.69, 0.6291, 0.69, 0.3816, 0.06, 0.6184, 0.06, 0.6184, 0.19, 0.3816, 0.19, 0.3816, 0.2541, 0.6184, 0.2541, 0.6184, 0.4959, 0.3816, 0.4959, 0.1291, 0.69, 0.1291, 0.75, 0.125, 0.69, 0.6184, 0.0, 0.625, 0.06, 0.6184, 0.06, 0.1291, 0.56, 0.125, 0.56, 0.1291, 0.5, 0.625, 0.19, 0.6184, 0.25, 0.6184, 0.19, 0.3709, 0.69, 0.375, 0.69, 0.3709, 0.75, 0.625, 0.7541, 0.6184, 0.7541, 0.6184, 0.75, 0.3709, 0.56, 0.3709, 0.5, 0.375, 0.56, 0.625, 0.4959, 0.6184, 0.5, 0.6184, 0.4959, 0.1291, 0.56, 0.1291, 0.69, 0.125, 0.69, 0.125, 0.56, 0.3816, 0.0, 0.6184, 0.0, 0.6184, 0.06, 0.3816, 0.06, 0.625, 0.06, 0.625, 0.19, 0.6184, 0.19, 0.6184, 0.06, 0.6184, 0.2541, 0.3816, 0.2541, 0.3816, 0.19, 0.6184, 0.19, 0.3709, 0.56, 0.1291, 0.56, 0.1291, 0.5, 0.3709, 0.5, 0.625, 0.2541, 0.625, 0.4959, 0.6184, 0.4959, 0.6184, 0.2541, 0.6184, 0.56, 0.3816, 0.56, 0.3816, 0.4959, 0.6184, 0.4959, 0.3709, 0.69, 0.3709, 0.56, 0.3816, 0.56, 0.3816, 0.69, 0.6291, 0.56, 0.6291, 0.69, 0.6184, 0.69, 0.6184, 0.56, 0.6184, 0.7541, 0.3816, 0.7541, 0.3816, 0.69, 0.6184, 0.69, 0.1291, 0.69, 0.3709, 0.69, 0.3709, 0.75, 0.1291, 0.75, 0.625, 0.7541, 0.625, 0.9959, 0.6184, 0.9959, 0.6184, 0.7541, 0.1291, 0.56, 0.3709, 0.56, 0.3709, 0.69, 0.1291, 0.69])
me_cube_014.materials.append(mat_warm_timber_frame)
me_cube_014.update()
me_cube_015 = bpy.data.meshes.new('Cube.015')
me_cube_015.from_pydata([(-0.465, -0.965, -0.09), (-0.465, -1.0, -0.055), (-0.5, -0.965, -0.055), (-0.465, -1.0, 0.055), (-0.465, -0.965, 0.09), (-0.5, -0.965, 0.055), (-0.465, 0.965, -0.09), (-0.5, 0.965, -0.055), (-0.465, 1.0, -0.055), (-0.465, 0.965, 0.09), (-0.465, 1.0, 0.055), (-0.5, 0.965, 0.055), (0.465, -0.965, -0.09), (0.5, -0.965, -0.055), (0.465, -1.0, -0.055), (0.465, -0.965, 0.09), (0.465, -1.0, 0.055), (0.5, -0.965, 0.055), (0.465, 0.965, -0.09), (0.465, 1.0, -0.055), (0.5, 0.965, -0.055), (0.465, 0.965, 0.09), (0.5, 0.965, 0.055), (0.465, 1.0, 0.055)], [], [(14, 16, 3, 1), (20, 22, 17, 13), (21, 9, 4, 15), (2, 5, 11, 7), (8, 10, 23, 19), (0, 1, 2), (3, 4, 5), (6, 7, 8), (9, 10, 11), (12, 13, 14), (15, 16, 17), (18, 19, 20), (21, 22, 23), (6, 0, 2, 7), (1, 3, 5, 2), (4, 9, 11, 5), (10, 8, 7, 11), (18, 6, 8, 19), (9, 21, 23, 10), (22, 20, 19, 23), (12, 18, 20, 13), (21, 15, 17, 22), (16, 14, 13, 17), (0, 12, 14, 1), (15, 4, 3, 16), (6, 18, 12, 0)])
_uv = me_cube_015.uv_layers.new(name='UVMap')
_uv.uv.foreach_set('vector', [0.4236, 0.7588, 0.5764, 0.7588, 0.5764, 0.9913, 0.4236, 0.9912, 0.4236, 0.5044, 0.5764, 0.5044, 0.5764, 0.7456, 0.4236, 0.7456, 0.6338, 0.5044, 0.8662, 0.5044, 0.8662, 0.7456, 0.6338, 0.7456, 0.4236, 0.004375, 0.5764, 0.004375, 0.5764, 0.2456, 0.4236, 0.2456, 0.4236, 0.2587, 0.5764, 0.2587, 0.5764, 0.4912, 0.4236, 0.4912, 0.1338, 0.7456, 0.1337, 0.75, 0.125, 0.7456, 0.5764, 0.0, 0.625, 0.004375, 0.5764, 0.004375, 0.1338, 0.5044, 0.125, 0.5044, 0.1337, 0.5, 0.625, 0.2456, 0.5764, 0.25, 0.5764, 0.2456, 0.3662, 0.7456, 0.375, 0.7456, 0.3662, 0.75, 0.625, 0.7587, 0.5764, 0.7588, 0.5764, 0.75, 0.3662, 0.5044, 0.3662, 0.5, 0.375, 0.5044, 0.625, 0.4913, 0.5764, 0.5, 0.5764, 0.4912, 0.1338, 0.5044, 0.1338, 0.7456, 0.125, 0.7456, 0.125, 0.5044, 0.4236, 0.0, 0.5764, 0.0, 0.5764, 0.004375, 0.4236, 0.004375, 0.625, 0.004375, 0.625, 0.2456, 0.5764, 0.2456, 0.5764, 0.004375, 0.5764, 0.2587, 0.4236, 0.2587, 0.4236, 0.2456, 0.5764, 0.2456, 0.3662, 0.5044, 0.1338, 0.5044, 0.1337, 0.5, 0.3662, 0.5, 0.625, 0.2588, 0.625, 0.4913, 0.5764, 0.4912, 0.5764, 0.2587, 0.5764, 0.5044, 0.4236, 0.5044, 0.4236, 0.4912, 0.5764, 0.4912, 0.3662, 0.7456, 0.3662, 0.5044, 0.4236, 0.5044, 0.4236, 0.7456, 0.6338, 0.5044, 0.6338, 0.7456, 0.5764, 0.7456, 0.5764, 0.5044, 0.5764, 0.7588, 0.4236, 0.7588, 0.4236, 0.7456, 0.5764, 0.7456, 0.1338, 0.7456, 0.3662, 0.7456, 0.3662, 0.75, 0.1337, 0.75, 0.625, 0.7587, 0.625, 0.9913, 0.5764, 0.9913, 0.5764, 0.7588, 0.1338, 0.5044, 0.3662, 0.5044, 0.3662, 0.7456, 0.1338, 0.7456])
me_cube_015.materials.append(mat_plain_ivory_bedding)
me_cube_015.update()
me_cube_016 = bpy.data.meshes.new('Cube.016')
me_cube_016.from_pydata([(-0.292, -0.167, -0.055), (-0.292, -0.215, -0.007), (-0.34, -0.167, -0.007), (-0.292, -0.215, 0.007), (-0.292, -0.167, 0.055), (-0.34, -0.167, 0.007), (-0.292, 0.167, -0.055), (-0.34, 0.167, -0.007), (-0.292, 0.215, -0.007), (-0.292, 0.167, 0.055), (-0.292, 0.215, 0.007), (-0.34, 0.167, 0.007), (0.292, -0.167, -0.055), (0.34, -0.167, -0.007), (0.292, -0.215, -0.007), (0.292, -0.167, 0.055), (0.292, -0.215, 0.007), (0.34, -0.167, 0.007), (0.292, 0.167, -0.055), (0.292, 0.215, -0.007), (0.34, 0.167, -0.007), (0.292, 0.167, 0.055), (0.34, 0.167, 0.007), (0.292, 0.215, 0.007)], [], [(14, 16, 3, 1), (20, 22, 17, 13), (21, 9, 4, 15), (2, 5, 11, 7), (8, 10, 23, 19), (0, 1, 2), (3, 4, 5), (6, 7, 8), (9, 10, 11), (12, 13, 14), (15, 16, 17), (18, 19, 20), (21, 22, 23), (6, 0, 2, 7), (1, 3, 5, 2), (4, 9, 11, 5), (10, 8, 7, 11), (18, 6, 8, 19), (9, 21, 23, 10), (22, 20, 19, 23), (12, 18, 20, 13), (21, 15, 17, 22), (16, 14, 13, 17), (0, 12, 14, 1), (15, 4, 3, 16), (6, 18, 12, 0)])
_uv = me_cube_016.uv_layers.new(name='UVMap')
_uv.uv.foreach_set('vector', [0.4841, 0.7676, 0.5159, 0.7676, 0.5159, 0.9824, 0.4841, 0.9824, 0.4841, 0.5279, 0.5159, 0.5279, 0.5159, 0.7221, 0.4841, 0.7221, 0.6426, 0.5279, 0.8574, 0.5279, 0.8574, 0.7221, 0.6426, 0.7221, 0.4841, 0.02791, 0.5159, 0.02791, 0.5159, 0.2221, 0.4841, 0.2221, 0.4841, 0.2676, 0.5159, 0.2676, 0.5159, 0.4824, 0.4841, 0.4824, 0.1426, 0.7221, 0.1426, 0.75, 0.125, 0.7221, 0.5159, 0.0, 0.625, 0.02791, 0.5159, 0.02791, 0.1426, 0.5279, 0.125, 0.5279, 0.1426, 0.5, 0.625, 0.2221, 0.5159, 0.25, 0.5159, 0.2221, 0.3574, 0.7221, 0.375, 0.7221, 0.3574, 0.75, 0.625, 0.7676, 0.5159, 0.7676, 0.5159, 0.75, 0.3574, 0.5279, 0.3574, 0.5, 0.375, 0.5279, 0.625, 0.4824, 0.5159, 0.5, 0.5159, 0.4824, 0.1426, 0.5279, 0.1426, 0.7221, 0.125, 0.7221, 0.125, 0.5279, 0.4841, 0.0, 0.5159, 0.0, 0.5159, 0.02791, 0.4841, 0.02791, 0.625, 0.02791, 0.625, 0.2221, 0.5159, 0.2221, 0.5159, 0.02791, 0.5159, 0.2676, 0.4841, 0.2676, 0.4841, 0.2221, 0.5159, 0.2221, 0.3574, 0.5279, 0.1426, 0.5279, 0.1426, 0.5, 0.3574, 0.5, 0.625, 0.2676, 0.625, 0.4824, 0.5159, 0.4824, 0.5159, 0.2676, 0.5159, 0.5279, 0.4841, 0.5279, 0.4841, 0.4824, 0.5159, 0.4824, 0.3574, 0.7221, 0.3574, 0.5279, 0.4841, 0.5279, 0.4841, 0.7221, 0.6426, 0.5279, 0.6426, 0.7221, 0.5159, 0.7221, 0.5159, 0.5279, 0.5159, 0.7676, 0.4841, 0.7676, 0.4841, 0.7221, 0.5159, 0.7221, 0.1426, 0.7221, 0.3574, 0.7221, 0.3574, 0.75, 0.1426, 0.75, 0.625, 0.7676, 0.625, 0.9824, 0.5159, 0.9824, 0.5159, 0.7676, 0.1426, 0.5279, 0.3574, 0.5279, 0.3574, 0.7221, 0.1426, 0.7221])
me_cube_016.materials.append(mat_plain_ivory_bedding)
me_cube_016.update()

# ---- objects
ob_fixed_soft_duvet_with_integrated_fold = bpy.data.objects.new('Fixed soft duvet with integrated fold', me_broad_softly_folded_cover)
ob_ground_leg__0_49__0_96 = bpy.data.objects.new('Ground leg -0.49 -0.96', me_cube_001)
ob_ground_leg__0_49_0_96 = bpy.data.objects.new('Ground leg -0.49 0.96', me_cube_002)
ob_ground_leg_0_49__0_96 = bpy.data.objects.new('Ground leg 0.49 -0.96', me_cube_003)
ob_ground_leg_0_49_0_96 = bpy.data.objects.new('Ground leg 0.49 0.96', me_cube_004)
ob_long_bed_rail__0_52 = bpy.data.objects.new('Long bed rail -0.52', me_cube_005)
ob_long_bed_rail_0_52 = bpy.data.objects.new('Long bed rail 0.52', me_cube_006)
ob_end_bed_rail__1_00 = bpy.data.objects.new('End bed rail -1.00', me_cube_007)
ob_end_bed_rail_1_00 = bpy.data.objects.new('End bed rail 1.00', me_cube_008)
ob_mattress_cross_support_1 = bpy.data.objects.new('Mattress cross support 1', me_cube_009)
ob_mattress_cross_support_2 = bpy.data.objects.new('Mattress cross support 2', me_cube_010)
ob_mattress_cross_support_3 = bpy.data.objects.new('Mattress cross support 3', me_cube_011)
ob_mattress_cross_support_4 = bpy.data.objects.new('Mattress cross support 4', me_cube_012)
ob_mattress_cross_support_5 = bpy.data.objects.new('Mattress cross support 5', me_cube_013)
ob_low_headboard = bpy.data.objects.new('Low headboard', me_cube_014)
ob_editable_mattress = bpy.data.objects.new('Editable mattress', me_cube_015)
ob_editable_pillow = bpy.data.objects.new('Editable pillow', me_cube_016)
ob_key = bpy.data.objects.new('Key', light_area)
ob_fill = bpy.data.objects.new('Fill', light_area_001)
ob_rear_fill = bpy.data.objects.new('Rear fill', light_area_002)
ob_camera = bpy.data.objects.new('Camera', cam_camera_001)

# ---- transforms, parenting, visibility, modifiers, constraints
ob_fixed_soft_duvet_with_integrated_fold.location = (0.0, 0.0, 0.0)
ob_ground_leg__0_49__0_96.location = (-0.49, -0.96, 0.155)
ob_ground_leg__0_49_0_96.location = (-0.49, 0.96, 0.155)
ob_ground_leg_0_49__0_96.location = (0.49, -0.96, 0.155)
ob_ground_leg_0_49_0_96.location = (0.49, 0.96, 0.155)
ob_long_bed_rail__0_52.location = (-0.515, 0.0, 0.275)
ob_long_bed_rail_0_52.location = (0.515, 0.0, 0.275)
ob_end_bed_rail__1_00.location = (0.0, -1.0, 0.2775)
ob_end_bed_rail_1_00.location = (0.0, 1.0, 0.2775)
ob_mattress_cross_support_1.location = (0.0, -0.8, 0.32)
ob_mattress_cross_support_2.location = (0.0, -0.4, 0.32)
ob_mattress_cross_support_3.location = (0.0, 0.0, 0.32)
ob_mattress_cross_support_4.location = (0.0, 0.4, 0.32)
ob_mattress_cross_support_5.location = (0.0, 0.8, 0.32)
ob_low_headboard.location = (0.0, 1.055, 0.62)
ob_editable_mattress.location = (0.0, 0.0, 0.43)
ob_editable_pillow.location = (0.0, 0.67, 0.575)
ob_key.location = (-3.0, -4.0, 6.0)
ob_key.rotation_euler = (0.7333, 6.19e-08, -0.6435)
ob_fill.location = (4.0, -1.0, 3.0)
ob_fill.rotation_euler = (1.017, 1.083e-08, 1.326)
ob_rear_fill.location = (-3.0, 4.0, 5.0)
ob_rear_fill.rotation_euler = (0.8325, -7.558e-08, -2.498)
ob_camera.location = (4.977, -6.974, 4.082)
ob_camera.rotation_euler = (1.174, 2.993e-08, 0.6182)

# ---- collection membership
scene.collection.objects.link(ob_fixed_soft_duvet_with_integrated_fold)
col_collection.objects.link(ob_ground_leg__0_49__0_96)
col_collection.objects.link(ob_ground_leg__0_49_0_96)
col_collection.objects.link(ob_ground_leg_0_49__0_96)
col_collection.objects.link(ob_ground_leg_0_49_0_96)
col_collection.objects.link(ob_long_bed_rail__0_52)
col_collection.objects.link(ob_long_bed_rail_0_52)
col_collection.objects.link(ob_end_bed_rail__1_00)
col_collection.objects.link(ob_end_bed_rail_1_00)
col_collection.objects.link(ob_mattress_cross_support_1)
col_collection.objects.link(ob_mattress_cross_support_2)
col_collection.objects.link(ob_mattress_cross_support_3)
col_collection.objects.link(ob_mattress_cross_support_4)
col_collection.objects.link(ob_mattress_cross_support_5)
col_collection.objects.link(ob_low_headboard)
col_collection.objects.link(ob_editable_mattress)
col_collection.objects.link(ob_editable_pillow)
col_collection.objects.link(ob_key)
col_collection.objects.link(ob_fill)
col_collection.objects.link(ob_rear_fill)
col_collection.objects.link(ob_camera)

# ---- scene / render settings (as saved in the file)
scene.camera = ob_camera
scene.frame_start = 1; scene.frame_end = 250; scene.frame_set(1)
scene.render.engine = 'CYCLES'
scene.render.resolution_x = 512
scene.render.resolution_y = 512
scene.cycles.use_denoising = False
scene.cycles.samples = 128
bpy.context.view_layer.update()
